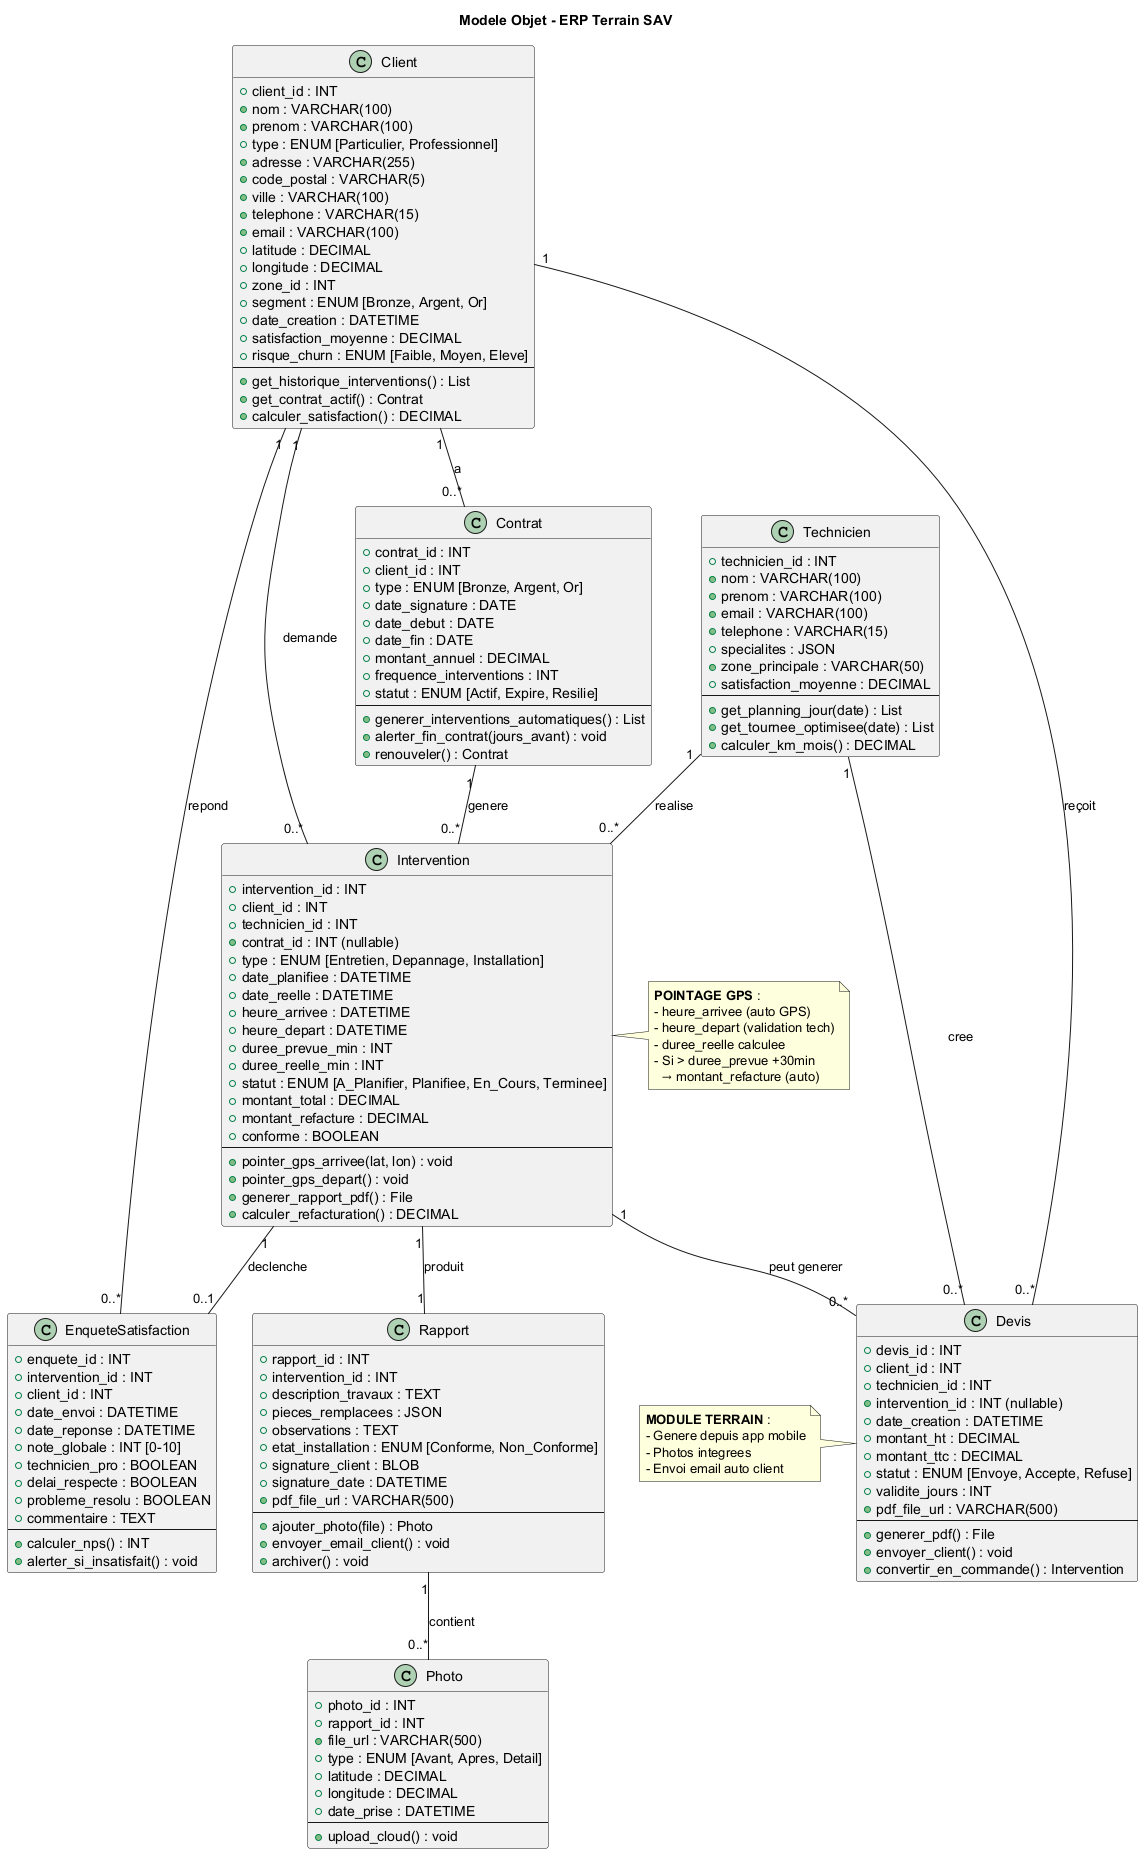

The diagram above was rendered by PlantUML. Its source (embedded in the PNG):
@startuml Class_Modele_Objet

title Modele Objet - ERP Terrain SAV

class Client {
  +client_id : INT
  +nom : VARCHAR(100)
  +prenom : VARCHAR(100)
  +type : ENUM [Particulier, Professionnel]
  +adresse : VARCHAR(255)
  +code_postal : VARCHAR(5)
  +ville : VARCHAR(100)
  +telephone : VARCHAR(15)
  +email : VARCHAR(100)
  +latitude : DECIMAL
  +longitude : DECIMAL
  +zone_id : INT
  +segment : ENUM [Bronze, Argent, Or]
  +date_creation : DATETIME
  +satisfaction_moyenne : DECIMAL
  +risque_churn : ENUM [Faible, Moyen, Eleve]
  --
  +get_historique_interventions() : List
  +get_contrat_actif() : Contrat
  +calculer_satisfaction() : DECIMAL
}

class Contrat {
  +contrat_id : INT
  +client_id : INT
  +type : ENUM [Bronze, Argent, Or]
  +date_signature : DATE
  +date_debut : DATE
  +date_fin : DATE
  +montant_annuel : DECIMAL
  +frequence_interventions : INT
  +statut : ENUM [Actif, Expire, Resilie]
  --
  +generer_interventions_automatiques() : List
  +alerter_fin_contrat(jours_avant) : void
  +renouveler() : Contrat
}

class Intervention {
  +intervention_id : INT
  +client_id : INT
  +technicien_id : INT
  +contrat_id : INT (nullable)
  +type : ENUM [Entretien, Depannage, Installation]
  +date_planifiee : DATETIME
  +date_reelle : DATETIME
  +heure_arrivee : DATETIME
  +heure_depart : DATETIME
  +duree_prevue_min : INT
  +duree_reelle_min : INT
  +statut : ENUM [A_Planifier, Planifiee, En_Cours, Terminee]
  +montant_total : DECIMAL
  +montant_refacture : DECIMAL
  +conforme : BOOLEAN
  --
  +pointer_gps_arrivee(lat, lon) : void
  +pointer_gps_depart() : void
  +generer_rapport_pdf() : File
  +calculer_refacturation() : DECIMAL
}

class Rapport {
  +rapport_id : INT
  +intervention_id : INT
  +description_travaux : TEXT
  +pieces_remplacees : JSON
  +observations : TEXT
  +etat_installation : ENUM [Conforme, Non_Conforme]
  +signature_client : BLOB
  +signature_date : DATETIME
  +pdf_file_url : VARCHAR(500)
  --
  +ajouter_photo(file) : Photo
  +envoyer_email_client() : void
  +archiver() : void
}

class Photo {
  +photo_id : INT
  +rapport_id : INT
  +file_url : VARCHAR(500)
  +type : ENUM [Avant, Apres, Detail]
  +latitude : DECIMAL
  +longitude : DECIMAL
  +date_prise : DATETIME
  --
  +upload_cloud() : void
}

class Devis {
  +devis_id : INT
  +client_id : INT
  +technicien_id : INT
  +intervention_id : INT (nullable)
  +date_creation : DATETIME
  +montant_ht : DECIMAL
  +montant_ttc : DECIMAL
  +statut : ENUM [Envoye, Accepte, Refuse]
  +validite_jours : INT
  +pdf_file_url : VARCHAR(500)
  --
  +generer_pdf() : File
  +envoyer_client() : void
  +convertir_en_commande() : Intervention
}

class Technicien {
  +technicien_id : INT
  +nom : VARCHAR(100)
  +prenom : VARCHAR(100)
  +email : VARCHAR(100)
  +telephone : VARCHAR(15)
  +specialites : JSON
  +zone_principale : VARCHAR(50)
  +satisfaction_moyenne : DECIMAL
  --
  +get_planning_jour(date) : List
  +get_tournee_optimisee(date) : List
  +calculer_km_mois() : DECIMAL
}

class EnqueteSatisfaction {
  +enquete_id : INT
  +intervention_id : INT
  +client_id : INT
  +date_envoi : DATETIME
  +date_reponse : DATETIME
  +note_globale : INT [0-10]
  +technicien_pro : BOOLEAN
  +delai_respecte : BOOLEAN
  +probleme_resolu : BOOLEAN
  +commentaire : TEXT
  --
  +calculer_nps() : INT
  +alerter_si_insatisfait() : void
}

Client "1" -- "0..*" Contrat : a
Client "1" -- "0..*" Intervention : demande
Client "1" -- "0..*" Devis : reçoit
Client "1" -- "0..*" EnqueteSatisfaction : repond

Contrat "1" -- "0..*" Intervention : genere

Intervention "1" -- "1" Rapport : produit
Intervention "1" -- "0..*" Devis : peut generer
Intervention "1" -- "0..1" EnqueteSatisfaction : declenche

Rapport "1" -- "0..*" Photo : contient

Technicien "1" -- "0..*" Intervention : realise
Technicien "1" -- "0..*" Devis : cree

note right of Intervention
  **POINTAGE GPS** :
  - heure_arrivee (auto GPS)
  - heure_depart (validation tech)
  - duree_reelle calculee
  - Si > duree_prevue +30min
    → montant_refacture (auto)
end note

note left of Devis
  **MODULE TERRAIN** :
  - Genere depuis app mobile
  - Photos integrees
  - Envoi email auto client
end note

@enduml